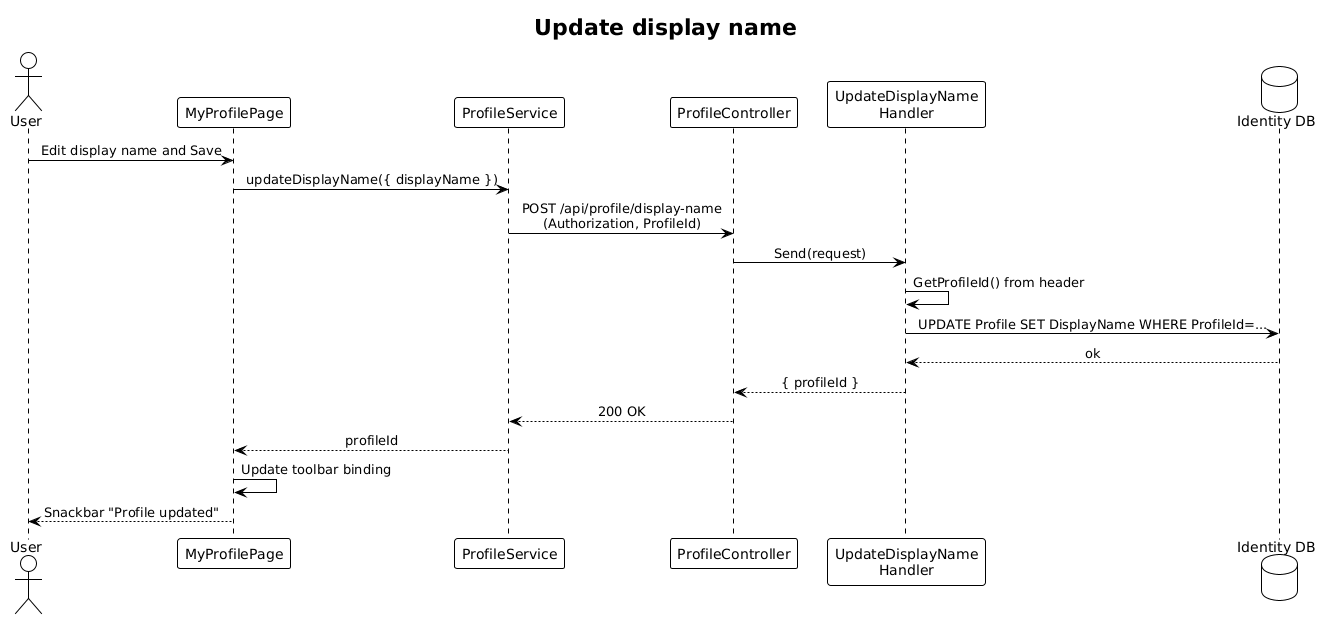

The diagram above was rendered by PlantUML. Its source (embedded in the PNG):
@startuml
!theme plain
skinparam sequenceMessageAlign center

title Update display name

actor User
participant "MyProfilePage" as Page
participant "ProfileService" as Svc
participant "ProfileController" as Ctrl
participant "UpdateDisplayName\nHandler" as H
database "Identity DB" as DB

User -> Page: Edit display name and Save
Page -> Svc: updateDisplayName({ displayName })
Svc -> Ctrl: POST /api/profile/display-name\n(Authorization, ProfileId)
Ctrl -> H: Send(request)
H -> H: GetProfileId() from header
H -> DB: UPDATE Profile SET DisplayName WHERE ProfileId=...
DB --> H: ok
H --> Ctrl: { profileId }
Ctrl --> Svc: 200 OK
Svc --> Page: profileId
Page -> Page: Update toolbar binding
Page --> User: Snackbar "Profile updated"
@enduml